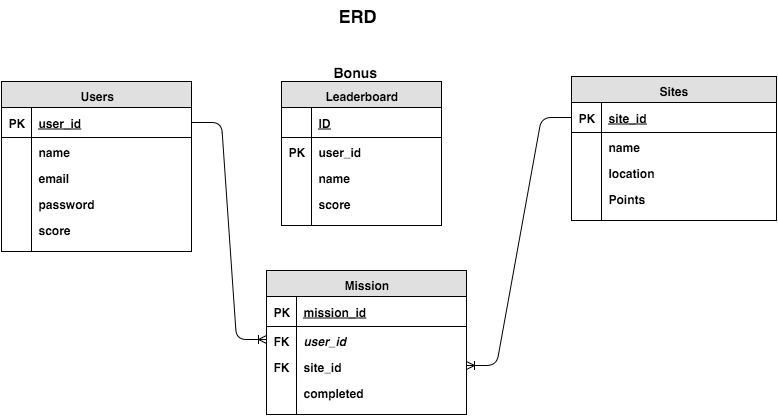

The diagram above was exported from draw.io. Its source (the exported page's mxGraphModel, read from the mxfile embedded in the PNG):
<mxGraphModel dx="1623" dy="910" grid="1" gridSize="10" guides="1" tooltips="1" connect="1" arrows="1" fold="1" page="0" pageScale="1" pageWidth="826" pageHeight="1169" background="#ffffff" math="0">
  <root>
    <mxCell id="0" />
    <mxCell id="1" parent="0" />
    <mxCell id="6" value="&lt;b&gt;Users&lt;/b&gt;" style="swimlane;html=1;fontStyle=0;childLayout=stackLayout;horizontal=1;startSize=26;fillColor=#e0e0e0;horizontalStack=0;resizeParent=1;resizeLast=0;collapsible=1;marginBottom=0;swimlaneFillColor=#ffffff;" vertex="1" parent="1">
      <mxGeometry x="-110" y="-90" width="190" height="170" as="geometry" />
    </mxCell>
    <mxCell id="7" value="user_id" style="shape=partialRectangle;top=0;left=0;right=0;bottom=1;html=1;align=left;verticalAlign=middle;fillColor=none;spacingLeft=34;spacingRight=4;whiteSpace=wrap;overflow=hidden;rotatable=0;points=[[0,0.5],[1,0.5]];portConstraint=eastwest;dropTarget=0;fontStyle=5;" vertex="1" parent="6">
      <mxGeometry y="26" width="190" height="30" as="geometry" />
    </mxCell>
    <mxCell id="8" value="&lt;b&gt;PK&lt;/b&gt;" style="shape=partialRectangle;top=0;left=0;bottom=0;html=1;fillColor=none;align=left;verticalAlign=middle;spacingLeft=4;spacingRight=4;whiteSpace=wrap;overflow=hidden;rotatable=0;points=[];portConstraint=eastwest;part=1;" vertex="1" connectable="0" parent="7">
      <mxGeometry width="30" height="30" as="geometry" />
    </mxCell>
    <mxCell id="9" value="&lt;b&gt;name&lt;/b&gt;" style="shape=partialRectangle;top=0;left=0;right=0;bottom=0;html=1;align=left;verticalAlign=top;fillColor=none;spacingLeft=34;spacingRight=4;whiteSpace=wrap;overflow=hidden;rotatable=0;points=[[0,0.5],[1,0.5]];portConstraint=eastwest;dropTarget=0;" vertex="1" parent="6">
      <mxGeometry y="56" width="190" height="26" as="geometry" />
    </mxCell>
    <mxCell id="10" value="" style="shape=partialRectangle;top=0;left=0;bottom=0;html=1;fillColor=none;align=left;verticalAlign=top;spacingLeft=4;spacingRight=4;whiteSpace=wrap;overflow=hidden;rotatable=0;points=[];portConstraint=eastwest;part=1;" vertex="1" connectable="0" parent="9">
      <mxGeometry width="30" height="26" as="geometry" />
    </mxCell>
    <mxCell id="11" value="&lt;b&gt;email&lt;/b&gt;" style="shape=partialRectangle;top=0;left=0;right=0;bottom=0;html=1;align=left;verticalAlign=top;fillColor=none;spacingLeft=34;spacingRight=4;whiteSpace=wrap;overflow=hidden;rotatable=0;points=[[0,0.5],[1,0.5]];portConstraint=eastwest;dropTarget=0;" vertex="1" parent="6">
      <mxGeometry y="82" width="190" height="26" as="geometry" />
    </mxCell>
    <mxCell id="12" value="" style="shape=partialRectangle;top=0;left=0;bottom=0;html=1;fillColor=none;align=left;verticalAlign=top;spacingLeft=4;spacingRight=4;whiteSpace=wrap;overflow=hidden;rotatable=0;points=[];portConstraint=eastwest;part=1;" vertex="1" connectable="0" parent="11">
      <mxGeometry width="30" height="26" as="geometry" />
    </mxCell>
    <mxCell id="13" value="&lt;b&gt;password&lt;/b&gt;" style="shape=partialRectangle;top=0;left=0;right=0;bottom=0;html=1;align=left;verticalAlign=top;fillColor=none;spacingLeft=34;spacingRight=4;whiteSpace=wrap;overflow=hidden;rotatable=0;points=[[0,0.5],[1,0.5]];portConstraint=eastwest;dropTarget=0;" vertex="1" parent="6">
      <mxGeometry y="108" width="190" height="26" as="geometry" />
    </mxCell>
    <mxCell id="14" value="" style="shape=partialRectangle;top=0;left=0;bottom=0;html=1;fillColor=none;align=left;verticalAlign=top;spacingLeft=4;spacingRight=4;whiteSpace=wrap;overflow=hidden;rotatable=0;points=[];portConstraint=eastwest;part=1;" vertex="1" connectable="0" parent="13">
      <mxGeometry width="30" height="26" as="geometry" />
    </mxCell>
    <mxCell id="87" value="&lt;b&gt;score&lt;/b&gt;" style="shape=partialRectangle;top=0;left=0;right=0;bottom=0;html=1;align=left;verticalAlign=top;fillColor=none;spacingLeft=34;spacingRight=4;whiteSpace=wrap;overflow=hidden;rotatable=0;points=[[0,0.5],[1,0.5]];portConstraint=eastwest;dropTarget=0;" vertex="1" parent="6">
      <mxGeometry y="134" width="190" height="36" as="geometry" />
    </mxCell>
    <mxCell id="88" value="" style="shape=partialRectangle;top=0;left=0;bottom=0;html=1;fillColor=none;align=left;verticalAlign=top;spacingLeft=4;spacingRight=4;whiteSpace=wrap;overflow=hidden;rotatable=0;points=[];portConstraint=eastwest;part=1;" vertex="1" connectable="0" parent="87">
      <mxGeometry width="30" height="36" as="geometry" />
    </mxCell>
    <mxCell id="17" value="&lt;b&gt;Sites&lt;/b&gt;" style="swimlane;html=1;fontStyle=0;childLayout=stackLayout;horizontal=1;startSize=26;fillColor=#e0e0e0;horizontalStack=0;resizeParent=1;resizeLast=0;collapsible=1;marginBottom=0;swimlaneFillColor=#ffffff;" vertex="1" parent="1">
      <mxGeometry x="460" y="-95" width="205" height="144" as="geometry" />
    </mxCell>
    <mxCell id="18" value="site_id" style="shape=partialRectangle;top=0;left=0;right=0;bottom=1;html=1;align=left;verticalAlign=middle;fillColor=none;spacingLeft=34;spacingRight=4;whiteSpace=wrap;overflow=hidden;rotatable=0;points=[[0,0.5],[1,0.5]];portConstraint=eastwest;dropTarget=0;fontStyle=5;" vertex="1" parent="17">
      <mxGeometry y="26" width="205" height="30" as="geometry" />
    </mxCell>
    <mxCell id="19" value="&lt;b&gt;PK&lt;/b&gt;" style="shape=partialRectangle;top=0;left=0;bottom=0;html=1;fillColor=none;align=left;verticalAlign=middle;spacingLeft=4;spacingRight=4;whiteSpace=wrap;overflow=hidden;rotatable=0;points=[];portConstraint=eastwest;part=1;" vertex="1" connectable="0" parent="18">
      <mxGeometry width="30" height="30" as="geometry" />
    </mxCell>
    <mxCell id="20" value="&lt;b&gt;name&lt;/b&gt;" style="shape=partialRectangle;top=0;left=0;right=0;bottom=0;html=1;align=left;verticalAlign=top;fillColor=none;spacingLeft=34;spacingRight=4;whiteSpace=wrap;overflow=hidden;rotatable=0;points=[[0,0.5],[1,0.5]];portConstraint=eastwest;dropTarget=0;" vertex="1" parent="17">
      <mxGeometry y="56" width="205" height="26" as="geometry" />
    </mxCell>
    <mxCell id="21" value="" style="shape=partialRectangle;top=0;left=0;bottom=0;html=1;fillColor=none;align=left;verticalAlign=top;spacingLeft=4;spacingRight=4;whiteSpace=wrap;overflow=hidden;rotatable=0;points=[];portConstraint=eastwest;part=1;" vertex="1" connectable="0" parent="20">
      <mxGeometry width="30" height="26" as="geometry" />
    </mxCell>
    <mxCell id="22" value="&lt;b&gt;location&lt;/b&gt;" style="shape=partialRectangle;top=0;left=0;right=0;bottom=0;html=1;align=left;verticalAlign=top;fillColor=none;spacingLeft=34;spacingRight=4;whiteSpace=wrap;overflow=hidden;rotatable=0;points=[[0,0.5],[1,0.5]];portConstraint=eastwest;dropTarget=0;" vertex="1" parent="17">
      <mxGeometry y="82" width="205" height="26" as="geometry" />
    </mxCell>
    <mxCell id="23" value="" style="shape=partialRectangle;top=0;left=0;bottom=0;html=1;fillColor=none;align=left;verticalAlign=top;spacingLeft=4;spacingRight=4;whiteSpace=wrap;overflow=hidden;rotatable=0;points=[];portConstraint=eastwest;part=1;" vertex="1" connectable="0" parent="22">
      <mxGeometry width="30" height="26" as="geometry" />
    </mxCell>
    <mxCell id="24" value="&lt;b&gt;Points&lt;/b&gt;" style="shape=partialRectangle;top=0;left=0;right=0;bottom=0;html=1;align=left;verticalAlign=top;fillColor=none;spacingLeft=34;spacingRight=4;whiteSpace=wrap;overflow=hidden;rotatable=0;points=[[0,0.5],[1,0.5]];portConstraint=eastwest;dropTarget=0;" vertex="1" parent="17">
      <mxGeometry y="108" width="205" height="26" as="geometry" />
    </mxCell>
    <mxCell id="25" value="" style="shape=partialRectangle;top=0;left=0;bottom=0;html=1;fillColor=none;align=left;verticalAlign=top;spacingLeft=4;spacingRight=4;whiteSpace=wrap;overflow=hidden;rotatable=0;points=[];portConstraint=eastwest;part=1;" vertex="1" connectable="0" parent="24">
      <mxGeometry width="30" height="26" as="geometry" />
    </mxCell>
    <mxCell id="26" value="" style="shape=partialRectangle;top=0;left=0;right=0;bottom=0;html=1;align=left;verticalAlign=top;fillColor=none;spacingLeft=34;spacingRight=4;whiteSpace=wrap;overflow=hidden;rotatable=0;points=[[0,0.5],[1,0.5]];portConstraint=eastwest;dropTarget=0;" vertex="1" parent="17">
      <mxGeometry y="134" width="205" height="10" as="geometry" />
    </mxCell>
    <mxCell id="27" value="" style="shape=partialRectangle;top=0;left=0;bottom=0;html=1;fillColor=none;align=left;verticalAlign=top;spacingLeft=4;spacingRight=4;whiteSpace=wrap;overflow=hidden;rotatable=0;points=[];portConstraint=eastwest;part=1;" vertex="1" connectable="0" parent="26">
      <mxGeometry width="30" height="10" as="geometry" />
    </mxCell>
    <mxCell id="28" value="&lt;b&gt;Mission&lt;/b&gt;" style="swimlane;html=1;fontStyle=0;childLayout=stackLayout;horizontal=1;startSize=26;fillColor=#e0e0e0;horizontalStack=0;resizeParent=1;resizeLast=0;collapsible=1;marginBottom=0;swimlaneFillColor=#ffffff;" vertex="1" parent="1">
      <mxGeometry x="155" y="99" width="200" height="144" as="geometry" />
    </mxCell>
    <mxCell id="29" value="mission_id" style="shape=partialRectangle;top=0;left=0;right=0;bottom=1;html=1;align=left;verticalAlign=middle;fillColor=none;spacingLeft=34;spacingRight=4;whiteSpace=wrap;overflow=hidden;rotatable=0;points=[[0,0.5],[1,0.5]];portConstraint=eastwest;dropTarget=0;fontStyle=5;" vertex="1" parent="28">
      <mxGeometry y="26" width="200" height="30" as="geometry" />
    </mxCell>
    <mxCell id="30" value="&lt;b&gt;PK&lt;/b&gt;" style="shape=partialRectangle;top=0;left=0;bottom=0;html=1;fillColor=none;align=left;verticalAlign=middle;spacingLeft=4;spacingRight=4;whiteSpace=wrap;overflow=hidden;rotatable=0;points=[];portConstraint=eastwest;part=1;" vertex="1" connectable="0" parent="29">
      <mxGeometry width="30" height="30" as="geometry" />
    </mxCell>
    <mxCell id="31" value="&lt;i&gt;&lt;b&gt;user_id&lt;/b&gt;&lt;/i&gt;" style="shape=partialRectangle;top=0;left=0;right=0;bottom=0;html=1;align=left;verticalAlign=top;fillColor=none;spacingLeft=34;spacingRight=4;whiteSpace=wrap;overflow=hidden;rotatable=0;points=[[0,0.5],[1,0.5]];portConstraint=eastwest;dropTarget=0;" vertex="1" parent="28">
      <mxGeometry y="56" width="200" height="26" as="geometry" />
    </mxCell>
    <mxCell id="32" value="&lt;b&gt;FK&lt;/b&gt;" style="shape=partialRectangle;top=0;left=0;bottom=0;html=1;fillColor=none;align=left;verticalAlign=top;spacingLeft=4;spacingRight=4;whiteSpace=wrap;overflow=hidden;rotatable=0;points=[];portConstraint=eastwest;part=1;" vertex="1" connectable="0" parent="31">
      <mxGeometry width="30" height="26" as="geometry" />
    </mxCell>
    <mxCell id="33" value="&lt;b&gt;site_id&lt;/b&gt;" style="shape=partialRectangle;top=0;left=0;right=0;bottom=0;html=1;align=left;verticalAlign=top;fillColor=none;spacingLeft=34;spacingRight=4;whiteSpace=wrap;overflow=hidden;rotatable=0;points=[[0,0.5],[1,0.5]];portConstraint=eastwest;dropTarget=0;" vertex="1" parent="28">
      <mxGeometry y="82" width="200" height="26" as="geometry" />
    </mxCell>
    <mxCell id="34" value="&lt;b&gt;FK&lt;/b&gt;" style="shape=partialRectangle;top=0;left=0;bottom=0;html=1;fillColor=none;align=left;verticalAlign=top;spacingLeft=4;spacingRight=4;whiteSpace=wrap;overflow=hidden;rotatable=0;points=[];portConstraint=eastwest;part=1;" vertex="1" connectable="0" parent="33">
      <mxGeometry width="30" height="26" as="geometry" />
    </mxCell>
    <mxCell id="91" value="&lt;b&gt;completed&lt;/b&gt;" style="shape=partialRectangle;top=0;left=0;right=0;bottom=0;html=1;align=left;verticalAlign=top;fillColor=none;spacingLeft=34;spacingRight=4;whiteSpace=wrap;overflow=hidden;rotatable=0;points=[[0,0.5],[1,0.5]];portConstraint=eastwest;dropTarget=0;" vertex="1" parent="28">
      <mxGeometry y="108" width="200" height="26" as="geometry" />
    </mxCell>
    <mxCell id="92" value="" style="shape=partialRectangle;top=0;left=0;bottom=0;html=1;fillColor=none;align=left;verticalAlign=top;spacingLeft=4;spacingRight=4;whiteSpace=wrap;overflow=hidden;rotatable=0;points=[];portConstraint=eastwest;part=1;" vertex="1" connectable="0" parent="91">
      <mxGeometry width="30" height="26" as="geometry" />
    </mxCell>
    <mxCell id="37" value="" style="shape=partialRectangle;top=0;left=0;right=0;bottom=0;html=1;align=left;verticalAlign=top;fillColor=none;spacingLeft=34;spacingRight=4;whiteSpace=wrap;overflow=hidden;rotatable=0;points=[[0,0.5],[1,0.5]];portConstraint=eastwest;dropTarget=0;" vertex="1" parent="28">
      <mxGeometry y="134" width="200" height="10" as="geometry" />
    </mxCell>
    <mxCell id="38" value="" style="shape=partialRectangle;top=0;left=0;bottom=0;html=1;fillColor=none;align=left;verticalAlign=top;spacingLeft=4;spacingRight=4;whiteSpace=wrap;overflow=hidden;rotatable=0;points=[];portConstraint=eastwest;part=1;" vertex="1" connectable="0" parent="37">
      <mxGeometry width="30" height="10" as="geometry" />
    </mxCell>
    <mxCell id="60" value="" style="edgeStyle=entityRelationEdgeStyle;html=1;endArrow=ERoneToMany;" edge="1" parent="1" source="18" target="33">
      <mxGeometry width="100" height="100" relative="1" as="geometry">
        <mxPoint x="480" y="-117" as="sourcePoint" />
        <mxPoint x="460" y="160" as="targetPoint" />
      </mxGeometry>
    </mxCell>
    <mxCell id="64" value="" style="edgeStyle=entityRelationEdgeStyle;html=1;endArrow=ERoneToMany;exitX=1;exitY=0.5;entryX=0;entryY=0.5;" edge="1" parent="1" source="7" target="31">
      <mxGeometry width="100" height="100" relative="1" as="geometry">
        <mxPoint x="-270" y="-110" as="sourcePoint" />
        <mxPoint x="140" y="190" as="targetPoint" />
      </mxGeometry>
    </mxCell>
    <mxCell id="70" value="&lt;b&gt;Leaderboard&lt;/b&gt;" style="swimlane;html=1;fontStyle=0;childLayout=stackLayout;horizontal=1;startSize=26;fillColor=#e0e0e0;horizontalStack=0;resizeParent=1;resizeLast=0;collapsible=1;marginBottom=0;swimlaneFillColor=#ffffff;" vertex="1" parent="1">
      <mxGeometry x="170" y="-90" width="160" height="144" as="geometry" />
    </mxCell>
    <mxCell id="71" value="ID" style="shape=partialRectangle;top=0;left=0;right=0;bottom=1;html=1;align=left;verticalAlign=middle;fillColor=none;spacingLeft=34;spacingRight=4;whiteSpace=wrap;overflow=hidden;rotatable=0;points=[[0,0.5],[1,0.5]];portConstraint=eastwest;dropTarget=0;fontStyle=5;" vertex="1" parent="70">
      <mxGeometry y="26" width="160" height="30" as="geometry" />
    </mxCell>
    <mxCell id="72" value="" style="shape=partialRectangle;top=0;left=0;bottom=0;html=1;fillColor=none;align=left;verticalAlign=middle;spacingLeft=4;spacingRight=4;whiteSpace=wrap;overflow=hidden;rotatable=0;points=[];portConstraint=eastwest;part=1;" vertex="1" connectable="0" parent="71">
      <mxGeometry width="30" height="30" as="geometry" />
    </mxCell>
    <mxCell id="73" value="&lt;b&gt;user_id&lt;/b&gt;" style="shape=partialRectangle;top=0;left=0;right=0;bottom=0;html=1;align=left;verticalAlign=top;fillColor=none;spacingLeft=34;spacingRight=4;whiteSpace=wrap;overflow=hidden;rotatable=0;points=[[0,0.5],[1,0.5]];portConstraint=eastwest;dropTarget=0;" vertex="1" parent="70">
      <mxGeometry y="56" width="160" height="26" as="geometry" />
    </mxCell>
    <mxCell id="74" value="&lt;b&gt;PK&lt;/b&gt;" style="shape=partialRectangle;top=0;left=0;bottom=0;html=1;fillColor=none;align=left;verticalAlign=top;spacingLeft=4;spacingRight=4;whiteSpace=wrap;overflow=hidden;rotatable=0;points=[];portConstraint=eastwest;part=1;" vertex="1" connectable="0" parent="73">
      <mxGeometry width="30" height="26" as="geometry" />
    </mxCell>
    <mxCell id="75" value="&lt;b&gt;name&lt;/b&gt;" style="shape=partialRectangle;top=0;left=0;right=0;bottom=0;html=1;align=left;verticalAlign=top;fillColor=none;spacingLeft=34;spacingRight=4;whiteSpace=wrap;overflow=hidden;rotatable=0;points=[[0,0.5],[1,0.5]];portConstraint=eastwest;dropTarget=0;" vertex="1" parent="70">
      <mxGeometry y="82" width="160" height="26" as="geometry" />
    </mxCell>
    <mxCell id="76" value="" style="shape=partialRectangle;top=0;left=0;bottom=0;html=1;fillColor=none;align=left;verticalAlign=top;spacingLeft=4;spacingRight=4;whiteSpace=wrap;overflow=hidden;rotatable=0;points=[];portConstraint=eastwest;part=1;" vertex="1" connectable="0" parent="75">
      <mxGeometry width="30" height="26" as="geometry" />
    </mxCell>
    <mxCell id="89" value="&lt;b&gt;score&lt;/b&gt;" style="shape=partialRectangle;top=0;left=0;right=0;bottom=0;html=1;align=left;verticalAlign=top;fillColor=none;spacingLeft=34;spacingRight=4;whiteSpace=wrap;overflow=hidden;rotatable=0;points=[[0,0.5],[1,0.5]];portConstraint=eastwest;dropTarget=0;" vertex="1" parent="70">
      <mxGeometry y="108" width="160" height="26" as="geometry" />
    </mxCell>
    <mxCell id="90" value="" style="shape=partialRectangle;top=0;left=0;bottom=0;html=1;fillColor=none;align=left;verticalAlign=top;spacingLeft=4;spacingRight=4;whiteSpace=wrap;overflow=hidden;rotatable=0;points=[];portConstraint=eastwest;part=1;" vertex="1" connectable="0" parent="89">
      <mxGeometry width="30" height="26" as="geometry" />
    </mxCell>
    <mxCell id="79" value="" style="shape=partialRectangle;top=0;left=0;right=0;bottom=0;html=1;align=left;verticalAlign=top;fillColor=none;spacingLeft=34;spacingRight=4;whiteSpace=wrap;overflow=hidden;rotatable=0;points=[[0,0.5],[1,0.5]];portConstraint=eastwest;dropTarget=0;" vertex="1" parent="70">
      <mxGeometry y="134" width="160" height="10" as="geometry" />
    </mxCell>
    <mxCell id="80" value="" style="shape=partialRectangle;top=0;left=0;bottom=0;html=1;fillColor=none;align=left;verticalAlign=top;spacingLeft=4;spacingRight=4;whiteSpace=wrap;overflow=hidden;rotatable=0;points=[];portConstraint=eastwest;part=1;" vertex="1" connectable="0" parent="79">
      <mxGeometry width="30" height="10" as="geometry" />
    </mxCell>
    <mxCell id="96" value="&lt;span style=&quot;line-height: 24px&quot;&gt;&lt;b&gt;&lt;font style=&quot;font-size: 18px&quot;&gt;ERD&lt;/font&gt;&lt;/b&gt;&lt;/span&gt;" style="text;html=1;resizable=0;points=[];autosize=1;align=left;verticalAlign=top;spacingTop=-4;" vertex="1" parent="1">
      <mxGeometry x="225" y="-170" width="50" height="30" as="geometry" />
    </mxCell>
    <mxCell id="97" value="&lt;b&gt;&lt;font style=&quot;font-size: 14px&quot;&gt;Bonus&lt;/font&gt;&lt;/b&gt;" style="text;html=1;resizable=0;points=[];autosize=1;align=left;verticalAlign=top;spacingTop=-4;" vertex="1" parent="1">
      <mxGeometry x="220" y="-110" width="60" height="10" as="geometry" />
    </mxCell>
  </root>
</mxGraphModel>